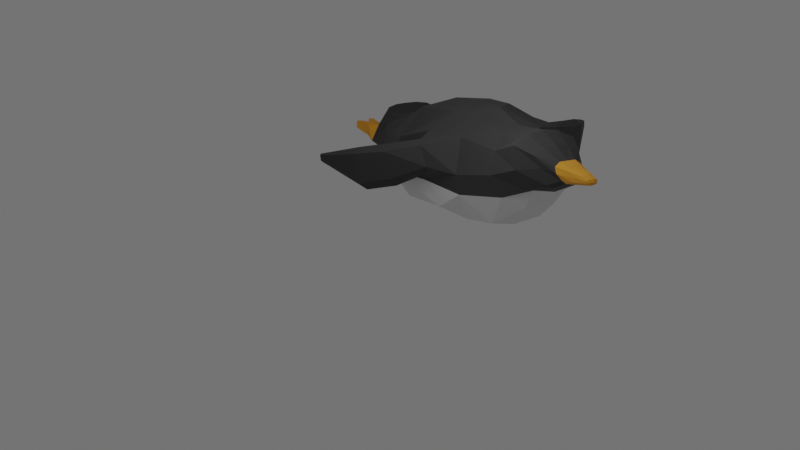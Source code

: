 # Source: Penguin.blend  (saved by Blender 3.2.14; exported with 4.5.12 LTS)
import bpy
from mathutils import Matrix  # noqa: F401  (used for matrix-valued properties, if any)

bpy.ops.wm.read_factory_settings(use_empty=True)
scene = bpy.context.scene
scene.name = 'Scene'

# ---- collections
col_collection = bpy.data.collections.new('Collection'); scene.collection.children.link(col_collection)

# ---- materials (node trees are filled in below, after node groups)
mat_penguinblack = bpy.data.materials.new('PenguinBlack')
mat_penguinblack.use_transparent_shadow = False
mat_penguinwhite = bpy.data.materials.new('PenguinWhite')
mat_penguinwhite.use_transparent_shadow = False
mat_penguinbeak = bpy.data.materials.new('PenguinBeak')
mat_penguinbeak.use_transparent_shadow = False

# ---- material node trees
mat_penguinblack.use_nodes = True; mat_penguinblack.node_tree.nodes.clear()
_N = mat_penguinblack.node_tree.nodes; _L = mat_penguinblack.node_tree.links
n0 = _N.new('ShaderNodeOutputMaterial'); n0.name = 'Material Output'; n0.location = (300, 300)
n1 = _N.new('ShaderNodeBsdfPrincipled'); n1.name = 'Principled BSDF'; n1.location = (10, 300)
n1.distribution = 'GGX'
n1.subsurface_method = 'BURLEY'
n1.inputs[0].default_value = (0.03132, 0.03132, 0.03132, 1.0)
n1.inputs[2].default_value = 0.7409
n1.inputs[3].default_value = 1.45
n1.inputs[27].default_value = (0.0, 0.0, 0.0, 1.0)
n1.inputs[28].default_value = 1.0
_L.new(n1.outputs[0], n0.inputs[0])
n0.is_active_output = True
mat_penguinwhite.use_nodes = True; mat_penguinwhite.node_tree.nodes.clear()
_N = mat_penguinwhite.node_tree.nodes; _L = mat_penguinwhite.node_tree.links
n0 = _N.new('ShaderNodeOutputMaterial'); n0.name = 'Material Output'; n0.location = (300, 300)
n1 = _N.new('ShaderNodeBsdfPrincipled'); n1.name = 'Principled BSDF'; n1.location = (10, 300)
n1.distribution = 'GGX'
n1.subsurface_method = 'BURLEY'
n1.inputs[0].default_value = (0.7418, 0.7418, 0.7418, 1.0)
n1.inputs[2].default_value = 0.7591
n1.inputs[3].default_value = 1.45
n1.inputs[27].default_value = (0.0, 0.0, 0.0, 1.0)
n1.inputs[28].default_value = 1.0
_L.new(n1.outputs[0], n0.inputs[0])
n0.is_active_output = True
mat_penguinbeak.use_nodes = True; mat_penguinbeak.node_tree.nodes.clear()
_N = mat_penguinbeak.node_tree.nodes; _L = mat_penguinbeak.node_tree.links
n0 = _N.new('ShaderNodeOutputMaterial'); n0.name = 'Material Output'; n0.location = (300, 300)
n1 = _N.new('ShaderNodeBsdfPrincipled'); n1.name = 'Principled BSDF'; n1.location = (10, 300)
n1.distribution = 'GGX'
n1.subsurface_method = 'BURLEY'
n1.inputs[0].default_value = (0.8, 0.3407, 0.0198, 1.0)
n1.inputs[2].default_value = 0.8318
n1.inputs[3].default_value = 1.45
n1.inputs[27].default_value = (0.0, 0.0, 0.0, 1.0)
n1.inputs[28].default_value = 1.0
_L.new(n1.outputs[0], n0.inputs[0])
n0.is_active_output = True

# ---- world
world_world = bpy.data.worlds.new('World'); scene.world = world_world
world_world.use_nodes = True; world_world.node_tree.nodes.clear()
_N = world_world.node_tree.nodes; _L = world_world.node_tree.links
n0 = _N.new('ShaderNodeOutputWorld'); n0.name = 'World Output'; n0.location = (300, 300)
n1 = _N.new('ShaderNodeBackground'); n1.name = 'Background'; n1.location = (10, 300)
n1.inputs[0].default_value = (0.05088, 0.05088, 0.05088, 1.0)
n1.inputs[1].default_value = 2.8
_L.new(n1.outputs[0], n0.inputs[0])
n0.is_active_output = True
world_world.color = (0.05088, 0.05088, 0.05088)
world_world.use_sun_shadow = False
world_world.sun_shadow_jitter_overblur = 0.0

# ---- cameras
cam_camera = bpy.data.cameras.new('Camera')
cam_camera.clip_end = 100.0
cam_camera.ortho_scale = 7.314

# ---- lights
light_light = bpy.data.lights.new('Light', 'POINT')
light_light.transmission_factor = 0.0
light_light.energy = 22.2
light_light.shadow_soft_size = 0.83
light_light.shadow_maximum_resolution = 0.006
light_light.use_absolute_resolution = True

# ---- meshes
me_penguinmesh_001 = bpy.data.meshes.new('PenguinMesh.001')
me_penguinmesh_001.from_pydata([(-0.1251, -0.6289, 0.2042), (-0.1165, -0.5281, 0.3432), (-0.2027, -0.4077, 0.1211), (-0.1606, -0.2965, 0.3031), (-0.1135, -0.6813, 0.4298), (-0.08156, -0.7609, 0.2867), (-0.08234, -0.7814, 0.4314), (-0.06472, -0.8567, 0.3518), (-0.04656, -0.8738, 0.4263), (-0.03312, -0.9071, 0.3878), (-0.03113, -0.9471, 0.4391), (-0.02763, -0.9719, 0.412), (-0.01997, -1.015, 0.4512), (-0.01999, -1.027, 0.433), (-0.01764, -1.048, 0.4521), (-0.01565, -1.051, 0.4412), (-0.2208, -0.1066, 0.2624), (-0.2132, -0.2195, -0.01769), (-0.2591, 0.1525, 0.1305), (-0.2401, 0.07489, -0.1097), (-0.2123, 0.4745, -0.001601), (-0.1948, 0.3781, -0.1232), (-0.185, 0.5951, -0.02447), (-0.1783, 0.5248, -0.1268), (-0.1484, 0.679, -0.03673), (-0.1679, 0.5925, -0.1238), (-0.2082, -0.3799, 0.1918), (-0.1476, -0.5742, 0.2712), (-0.1249, -0.7283, 0.3585), (-0.0701, -0.8188, 0.3999), (-0.04931, -0.8925, 0.4092), (-0.03156, -0.958, 0.4241), (-0.02279, -1.02, 0.4412), (-0.0192, -1.044, 0.4451), (-0.2507, -0.1346, 0.06641), (-0.3109, 0.1076, 0.003553), (-0.2522, 0.425, -0.07004), (-0.2349, 0.5562, -0.08508), (-0.2265, 0.6892, -0.12), (-0.1274, 0.7774, -0.03118), (-0.18, 0.729, -0.06037), (-0.09588, 0.839, -0.02701), (-0.09754, 0.8343, -0.03052), (-0.01076, -1.058, 0.4405), (-0.01287, -1.034, 0.4297), (-0.1038, 0.5734, -0.1427), (-0.1353, 0.6863, -0.1274), (-0.0153, -1.018, 0.4552), (-0.01252, -1.052, 0.4558), (-0.04017, -0.862, 0.341), (-0.05862, -0.7448, 0.2785), (-0.07862, 0.6813, -0.01534), (-0.1053, 0.5855, 0.02733), (-0.05837, -0.6657, 0.4575), (-0.04337, -0.7756, 0.4511), (-0.1307, 0.4852, -0.154), (-0.04927, 0.7538, -0.03247), (-0.117, -0.1009, 0.3307), (-0.05207, -0.2517, 0.3649), (-0.08444, 0.7224, -0.07899), (-0.09795, -0.4808, 0.01955), (-0.1146, -0.2759, -0.0631), (-0.02118, -0.9144, 0.3782), (-0.0518, 0.8608, -0.03415), (-0.05074, 0.8664, -0.02758), (-0.02755, -0.87, 0.4404), (-0.1522, 0.1895, 0.2365), (-0.07676, -0.4867, 0.3845), (-0.1445, 0.05147, -0.1503), (-0.01608, -0.9759, 0.4055), (-0.01792, -0.9497, 0.4458), (-0.05489, -0.6766, 0.1738), (-0.1305, 0.4858, 0.05086), (-0.1351, 0.3611, -0.1692), (-0.01363, -1.06, 0.4487), (-0.2158, 0.7822, -0.07815), (-0.2202, 0.7759, -0.128), (-0.157, 0.7883, -0.1286), (-0.1452, 0.7921, -0.08924), (-0.2241, 0.8303, -0.08212), (-0.2285, 0.824, -0.132), (-0.1653, 0.8364, -0.1325), (-0.1535, 0.8402, -0.09321), (-0.1888, 0.8353, -0.08767), (-0.1969, 0.8302, -0.1323), (-0.1797, 0.9021, -0.1259), (-0.1613, 0.8984, -0.1243), (-0.1767, 0.903, -0.0995), (-0.1563, 0.8979, -0.1008), (-0.2434, 0.8841, -0.09622), (-0.2466, 0.8788, -0.1287), (-0.2226, 0.8941, -0.1011), (-0.2282, 0.8889, -0.13), (-0.2871, -0.191, 0.2449), (-0.2711, -0.1482, 0.2496), (-0.2799, -0.2527, 0.1773), (-0.2714, -0.1718, 0.1038), (-0.4068, -0.09334, 0.1895), (-0.3753, -0.07507, 0.214), (-0.3905, -0.1248, 0.08291), (-0.3596, -0.1199, 0.04716), (-0.5006, 0.008551, 0.1489), (-0.4686, 0.0191, 0.1708), (-0.4849, -0.02158, 0.02871), (-0.4527, -0.02213, -0.002307), (-0.5975, 0.1713, 0.08487), (-0.5903, 0.1843, 0.08554), (-0.5959, 0.1641, 0.06288), (-0.587, 0.1749, 0.05145), (7.927e-08, -0.2808, 0.3987), (1.84e-07, -0.472, -0.003272), (1.525e-07, -0.4698, 0.4035), (2.504e-07, -0.6766, 0.1738), (2.244e-07, -0.6663, 0.4648), (2.864e-07, -0.791, 0.2867), (2.677e-07, -0.7762, 0.4578), (3.099e-07, -0.862, 0.341), (3.062e-07, -0.872, 0.4416), (3.302e-07, -0.9208, 0.3757), (3.376e-07, -0.9538, 0.4481), (3.529e-07, -0.9842, 0.4026), (3.635e-07, -1.022, 0.4583), (3.736e-07, -1.042, 0.4282), (3.765e-07, -1.055, 0.4574), (3.805e-07, -1.063, 0.4417), (1.309e-08, -0.104, 0.363), (1.099e-07, -0.2659, -0.08366), (-9.129e-08, 0.1836, 0.2623), (-1.421e-09, 0.03528, -0.1631), (-1.995e-07, 0.4994, 0.06601), (-1.24e-07, 0.3537, -0.1823), (-2.266e-07, 0.5759, 0.03042), (-1.636e-07, 0.4533, -0.1719), (-2.749e-07, 0.7073, -0.007186), (-2.257e-07, 0.6058, -0.1355), (3.809e-07, -1.066, 0.4503), (-2.478e-07, 0.6561, -0.1012), (-2.907e-07, 0.7527, -0.03247), (-2.701e-07, 0.7103, -0.08673), (-3.409e-07, 0.8819, -0.03272), (-3.387e-07, 0.8774, -0.0393), (0.1251, -0.6289, 0.2042), (0.1165, -0.5281, 0.3432), (0.2027, -0.4077, 0.1211), (0.1606, -0.2965, 0.3031), (0.1135, -0.6813, 0.4298), (0.08156, -0.7609, 0.2867), (0.08234, -0.7814, 0.4314), (0.06472, -0.8567, 0.3518), (0.04656, -0.8738, 0.4263), (0.03312, -0.9071, 0.3878), (0.03113, -0.9471, 0.4391), (0.02763, -0.9719, 0.412), (0.01997, -1.015, 0.4512), (0.01999, -1.027, 0.433), (0.01764, -1.048, 0.4521), (0.01566, -1.051, 0.4412), (0.2208, -0.1066, 0.2624), (0.2132, -0.2195, -0.01769), (0.2591, 0.1525, 0.1305), (0.2401, 0.07489, -0.1097), (0.2123, 0.4745, -0.001601), (0.1948, 0.3781, -0.1232), (0.185, 0.5951, -0.02447), (0.1783, 0.5248, -0.1268), (0.1484, 0.679, -0.03673), (0.1679, 0.5925, -0.1238), (0.2082, -0.3799, 0.1918), (0.1476, -0.5742, 0.2712), (0.1249, -0.7283, 0.3585), (0.07011, -0.8188, 0.3999), (0.04931, -0.8925, 0.4092), (0.03156, -0.958, 0.4241), (0.02279, -1.02, 0.4412), (0.0192, -1.044, 0.4451), (0.2507, -0.1346, 0.06641), (0.3109, 0.1076, 0.003553), (0.2522, 0.425, -0.07004), (0.2349, 0.5562, -0.08508), (0.2265, 0.6892, -0.12), (0.1274, 0.7774, -0.03118), (0.18, 0.729, -0.06037), (0.09588, 0.839, -0.02701), (0.09754, 0.8343, -0.03052), (0.01076, -1.058, 0.4405), (0.01287, -1.034, 0.4297), (0.1038, 0.5734, -0.1427), (0.1353, 0.6863, -0.1274), (0.0153, -1.018, 0.4552), (0.01252, -1.052, 0.4558), (0.04017, -0.862, 0.341), (0.05862, -0.7448, 0.2785), (0.07862, 0.6813, -0.01534), (0.1053, 0.5855, 0.02733), (0.05837, -0.6657, 0.4575), (0.04337, -0.7756, 0.4511), (0.1307, 0.4852, -0.154), (0.04927, 0.7538, -0.03247), (0.117, -0.1009, 0.3307), (0.05207, -0.2517, 0.3649), (0.08444, 0.7224, -0.07899), (0.09795, -0.4808, 0.01955), (0.1146, -0.2759, -0.0631), (0.02118, -0.9144, 0.3782), (0.0518, 0.8608, -0.03415), (0.05074, 0.8664, -0.02758), (0.02755, -0.87, 0.4404), (0.1522, 0.1895, 0.2365), (0.07676, -0.4867, 0.3845), (0.1445, 0.05147, -0.1503), (0.01608, -0.9759, 0.4055), (0.01792, -0.9497, 0.4458), (0.05489, -0.6766, 0.1738), (0.1305, 0.4858, 0.05086), (0.1351, 0.3611, -0.1692), (0.01363, -1.06, 0.4487), (0.2158, 0.7822, -0.07815), (0.2202, 0.7759, -0.128), (0.157, 0.7883, -0.1286), (0.1452, 0.7921, -0.08924), (0.2241, 0.8303, -0.08212), (0.2285, 0.824, -0.132), (0.1653, 0.8364, -0.1325), (0.1535, 0.8402, -0.09321), (0.1888, 0.8353, -0.08767), (0.1969, 0.8302, -0.1323), (0.1797, 0.9021, -0.1259), (0.1613, 0.8984, -0.1243), (0.1767, 0.903, -0.0995), (0.1563, 0.8979, -0.1008), (0.2434, 0.8841, -0.09622), (0.2466, 0.8788, -0.1287), (0.2226, 0.8941, -0.1011), (0.2282, 0.8889, -0.13), (0.2871, -0.191, 0.2449), (0.2711, -0.1482, 0.2496), (0.2799, -0.2527, 0.1773), (0.2714, -0.1718, 0.1038), (0.4068, -0.09334, 0.1895), (0.3753, -0.07507, 0.214), (0.3905, -0.1248, 0.08291), (0.3596, -0.1199, 0.04716), (0.5006, 0.008551, 0.1489), (0.4686, 0.0191, 0.1708), (0.4849, -0.02158, 0.02871), (0.4527, -0.02213, -0.002307), (0.5975, 0.1713, 0.08487), (0.5903, 0.1843, 0.08554), (0.5959, 0.1641, 0.06288), (0.587, 0.1749, 0.05145)], [], [(26, 2, 0, 27), (27, 0, 5, 28), (28, 5, 7, 29), (29, 7, 9, 30), (30, 9, 11, 31), (31, 11, 13, 32), (32, 13, 15, 33), (3, 16, 94, 93), (34, 16, 18, 35), (35, 18, 20, 36), (36, 20, 22, 37), (37, 22, 24, 38), (23, 37, 38, 25), (36, 37, 23), (19, 35, 36, 21), (17, 34, 35, 19), (2, 26, 34), (12, 32, 33, 14), (10, 31, 32, 12), (8, 30, 31, 10), (6, 29, 30, 8), (4, 28, 29, 6), (1, 27, 28, 4), (3, 26, 27, 1), (38, 24, 39, 40), (40, 39, 41, 42), (44, 43, 15, 13), (46, 45, 25, 38), (48, 47, 12, 14), (50, 49, 7, 5), (52, 51, 24, 22), (54, 53, 4, 6), (45, 55, 23), (51, 56, 39, 24), (58, 57, 16, 3), (59, 46, 77, 78), (61, 60, 2, 17), (49, 62, 9, 7), (64, 63, 42, 41), (65, 54, 6, 8), (56, 64, 41, 39), (57, 66, 18, 16), (63, 59, 40, 42), (67, 58, 3, 1), (68, 61, 17, 19), (62, 69, 11, 9), (70, 65, 8, 10), (60, 71, 0, 2), (66, 72, 20, 18), (73, 68, 19, 21), (69, 44, 13, 11), (43, 74, 33, 15), (47, 70, 10, 12), (50, 5, 0), (72, 52, 22, 20), (74, 48, 14, 33), (53, 67, 1, 4), (55, 73, 21, 23), (132, 130, 73, 55), (113, 111, 67, 53), (135, 123, 48, 74), (129, 131, 52, 72), (112, 114, 50, 71), (121, 119, 70, 47), (124, 135, 74, 43), (120, 122, 44, 69), (130, 128, 68, 73), (127, 129, 72, 66), (110, 112, 71, 60), (119, 117, 65, 70), (118, 120, 69, 62), (128, 126, 61, 68), (111, 109, 58, 67), (140, 138, 59, 63), (125, 127, 66, 57), (137, 139, 64, 56), (117, 115, 54, 65), (139, 140, 63, 64), (116, 118, 62, 49), (126, 110, 60, 61), (138, 136, 46, 59), (109, 125, 57, 58), (133, 137, 56, 51), (134, 132, 55, 45), (115, 113, 53, 54), (131, 133, 51, 52), (114, 116, 49, 50), (123, 121, 47, 48), (136, 134, 45, 46), (122, 124, 43, 44), (75, 78, 82, 83, 79), (38, 40, 75, 76), (40, 59, 78, 75), (46, 38, 76, 77), (84, 80, 90, 92), (76, 75, 79, 80), (78, 77, 81, 82), (77, 76, 80, 84, 81), (82, 81, 86, 88), (88, 86, 85, 87), (81, 84, 85, 86), (84, 83, 87, 85), (83, 82, 88, 87), (91, 92, 90, 89), (83, 84, 92, 91), (79, 83, 91, 89), (80, 79, 89, 90), (96, 100, 98), (16, 34, 96, 94), (34, 26, 95, 96), (26, 3, 93, 95), (100, 99, 103, 104), (93, 94, 98, 97), (95, 99, 100), (95, 93, 97, 99), (102, 104, 108, 106), (99, 97, 101, 103), (98, 100, 104, 102), (97, 98, 102, 101), (107, 105, 106, 108), (101, 102, 106, 105), (104, 103, 107, 108), (103, 101, 105, 107), (17, 2, 34), (21, 36, 23), (25, 45, 23), (71, 50, 0), (167, 168, 141, 143), (168, 169, 146, 141), (169, 170, 148, 146), (170, 171, 150, 148), (171, 172, 152, 150), (172, 173, 154, 152), (173, 174, 156, 154), (144, 234, 235, 157), (175, 176, 159, 157), (176, 177, 161, 159), (177, 178, 163, 161), (178, 179, 165, 163), (164, 166, 179, 178), (177, 164, 178), (160, 162, 177, 176), (158, 160, 176, 175), (143, 175, 167), (153, 155, 174, 173), (151, 153, 173, 172), (149, 151, 172, 171), (147, 149, 171, 170), (145, 147, 170, 169), (142, 145, 169, 168), (144, 142, 168, 167), (179, 181, 180, 165), (181, 183, 182, 180), (185, 154, 156, 184), (187, 179, 166, 186), (189, 155, 153, 188), (191, 146, 148, 190), (193, 163, 165, 192), (195, 147, 145, 194), (186, 164, 196), (192, 165, 180, 197), (199, 144, 157, 198), (200, 219, 218, 187), (202, 158, 143, 201), (190, 148, 150, 203), (205, 182, 183, 204), (206, 149, 147, 195), (197, 180, 182, 205), (198, 157, 159, 207), (204, 183, 181, 200), (208, 142, 144, 199), (209, 160, 158, 202), (203, 150, 152, 210), (211, 151, 149, 206), (201, 143, 141, 212), (207, 159, 161, 213), (214, 162, 160, 209), (210, 152, 154, 185), (184, 156, 174, 215), (188, 153, 151, 211), (191, 141, 146), (213, 161, 163, 193), (215, 174, 155, 189), (194, 145, 142, 208), (196, 164, 162, 214), (132, 196, 214, 130), (113, 194, 208, 111), (135, 215, 189, 123), (129, 213, 193, 131), (112, 212, 191, 114), (121, 188, 211, 119), (124, 184, 215, 135), (120, 210, 185, 122), (130, 214, 209, 128), (127, 207, 213, 129), (110, 201, 212, 112), (119, 211, 206, 117), (118, 203, 210, 120), (128, 209, 202, 126), (111, 208, 199, 109), (140, 204, 200, 138), (125, 198, 207, 127), (137, 197, 205, 139), (117, 206, 195, 115), (139, 205, 204, 140), (116, 190, 203, 118), (126, 202, 201, 110), (138, 200, 187, 136), (109, 199, 198, 125), (133, 192, 197, 137), (134, 186, 196, 132), (115, 195, 194, 113), (131, 193, 192, 133), (114, 191, 190, 116), (123, 189, 188, 121), (136, 187, 186, 134), (122, 185, 184, 124), (216, 220, 224, 223, 219), (179, 217, 216, 181), (181, 216, 219, 200), (187, 218, 217, 179), (225, 233, 231, 221), (217, 221, 220, 216), (219, 223, 222, 218), (218, 222, 225, 221, 217), (223, 229, 227, 222), (229, 228, 226, 227), (222, 227, 226, 225), (225, 226, 228, 224), (224, 228, 229, 223), (232, 230, 231, 233), (224, 232, 233, 225), (220, 230, 232, 224), (221, 231, 230, 220), (239, 241, 237), (157, 235, 237, 175), (175, 237, 236, 167), (167, 236, 234, 144), (241, 245, 244, 240), (234, 238, 239, 235), (241, 240, 236), (236, 240, 238, 234), (243, 247, 249, 245), (240, 244, 242, 238), (239, 243, 245, 241), (238, 242, 243, 239), (248, 249, 247, 246), (242, 246, 247, 243), (245, 249, 248, 244), (244, 248, 246, 242), (158, 175, 143), (162, 164, 177), (166, 164, 186), (212, 141, 191), (237, 241, 236), (96, 95, 100), (94, 96, 98), (235, 239, 237)])
me_penguinmesh_001.polygons.foreach_set('material_index', [0, 0, 0, 0, 2, 2, 2, 0, 0, 0, 0, 0, 0, 0, 1, 1, 0, 2, 2, 2, 0, 0, 0, 0, 0, 0, 2, 0, 2, 0, 0, 0, 1, 0, 0, 2, 1, 0, 0, 0, 0, 0, 0, 0, 1, 2, 2, 1, 0, 1, 2, 2, 2, 0, 0, 2, 0, 1, 1, 0, 2, 0, 1, 2, 2, 2, 1, 0, 1, 2, 2, 1, 0, 0, 0, 0, 0, 0, 0, 1, 0, 0, 0, 1, 0, 0, 0, 2, 0, 2, 2, 2, 2, 2, 2, 2, 2, 2, 2, 2, 2, 2, 2, 2, 2, 2, 2, 0, 0, 0, 0, 0, 0, 0, 0, 0, 0, 0, 0, 0, 0, 0, 0, 1, 1, 0, 1, 0, 0, 0, 0, 2, 2, 2, 0, 0, 0, 0, 0, 0, 0, 1, 1, 0, 2, 2, 2, 0, 0, 0, 0, 0, 0, 2, 0, 2, 0, 0, 0, 1, 0, 0, 2, 1, 0, 0, 0, 0, 0, 0, 0, 1, 2, 2, 1, 0, 1, 2, 2, 2, 0, 0, 2, 0, 1, 1, 0, 2, 0, 1, 2, 2, 2, 1, 0, 1, 2, 2, 1, 0, 0, 0, 0, 0, 0, 0, 1, 0, 0, 0, 1, 0, 0, 0, 2, 0, 2, 2, 2, 2, 2, 2, 2, 2, 2, 2, 2, 2, 2, 2, 2, 2, 2, 2, 0, 0, 0, 0, 0, 0, 0, 0, 0, 0, 0, 0, 0, 0, 0, 0, 1, 1, 0, 1, 0, 0, 0, 0])
_uv = me_penguinmesh_001.uv_layers.new(name='UVMap')
_uv.uv.foreach_set('vector', [0.4961, 0.0, 1.0, 0.0, 1.0, 1.0, 0.4961, 1.0, 0.4961, 1.0, 1.0, 1.0, 1.0, 1.0, 0.4961, 1.0, 0.4961, 1.0, 1.0, 1.0, 1.0, 1.0, 0.4961, 1.0, 0.4961, 1.0, 1.0, 1.0, 1.0, 1.0, 0.4961, 1.0, 0.4961, 1.0, 1.0, 1.0, 1.0, 1.0, 0.4961, 1.0, 0.4961, 1.0, 1.0, 1.0, 1.0, 1.0, 0.4961, 1.0, 0.4961, 1.0, 1.0, 1.0, 1.0, 1.0, 0.4968, 1.0, 0.0, 0.0, 0.0, 0.0, 0.0, 0.0, 0.0, 0.0, 0.4961, 0.0, 0.0, 0.0, 0.0, 0.0, 0.4961, 0.0, 0.4961, 0.0, 0.0, 0.0, 0.0, 0.0, 0.4961, 0.0, 0.4961, 0.0, 0.0, 0.0, 0.0, 0.0, 0.4961, 0.0, 0.4961, 0.0, 0.0, 0.0, 0.2604, 0.0, 0.4961, 0.0, 1.0, 0.0, 0.4961, 0.0, 0.4961, 0.0, 1.0, 0.0, 0.4961, 0.0, 0.4961, 0.0, 1.0, 0.0, 1.0, 0.0, 0.4961, 0.0, 0.4961, 0.0, 1.0, 0.0, 1.0, 0.0, 0.4961, 0.0, 0.4961, 0.0, 1.0, 0.0, 1.0, 0.0, 0.4961, 0.0, 0.4961, 0.0, 0.0, 1.0, 0.4961, 1.0, 0.4968, 1.0, 0.0, 1.0, 0.0, 1.0, 0.4961, 1.0, 0.4961, 1.0, 0.0, 1.0, 0.0, 1.0, 0.4961, 1.0, 0.4961, 1.0, 0.0, 1.0, 0.0, 1.0, 0.4961, 1.0, 0.4961, 1.0, 0.0, 1.0, 0.0, 1.0, 0.4961, 1.0, 0.4961, 1.0, 0.0, 1.0, 0.0, 1.0, 0.4961, 1.0, 0.4961, 1.0, 0.0, 1.0, 0.0, 0.0, 0.4961, 0.0, 0.4961, 1.0, 0.0, 1.0, 0.4961, 0.0, 0.2604, 0.0, 0.0, 0.0, 0.4961, 0.0, 0.4961, 0.0, 0.0, 0.0, 0.0, 0.0, 0.4961, 0.0, 1.0, 1.0, 1.0, 1.0, 1.0, 1.0, 1.0, 1.0, 0.4961, 0.0, 1.0, 0.0, 1.0, 0.0, 0.4961, 0.0, 0.0, 1.0, 0.0, 1.0, 0.0, 1.0, 0.0, 1.0, 1.0, 1.0, 1.0, 1.0, 1.0, 1.0, 1.0, 1.0, 0.0, 0.0, 0.0, 0.0, 0.2604, 0.0, 0.0, 0.0, 0.0, 1.0, 0.0, 1.0, 0.0, 1.0, 0.0, 1.0, 1.0, 0.0, 1.0, 0.0, 1.0, 0.0, 0.0, 0.0, 0.0, 0.0, 0.0, 0.0, 0.2604, 0.0, 0.0, 0.0, 0.0, 0.0, 0.0, 0.0, 0.0, 0.0, 0.4961, 0.0, 0.4961, 0.0, 0.4961, 0.0, 0.4961, 0.0, 1.0, 0.0, 1.0, 0.0, 1.0, 0.0, 1.0, 0.0, 1.0, 1.0, 1.0, 1.0, 1.0, 1.0, 1.0, 1.0, 0.0, 0.0, 0.4961, 0.0, 0.4961, 0.0, 0.0, 0.0, 0.0, 1.0, 0.0, 1.0, 0.0, 1.0, 0.0, 1.0, 0.0, 0.0, 0.0, 0.0, 0.0, 0.0, 0.0, 0.0, 0.0, 0.0, 0.0, 0.0, 0.0, 0.0, 0.0, 0.0, 0.4961, 0.0, 0.4961, 0.0, 0.4961, 0.0, 0.4961, 0.0, 0.0, 1.0, 0.0, 0.0, 0.0, 0.0, 0.0, 1.0, 1.0, 0.0, 1.0, 0.0, 1.0, 0.0, 1.0, 0.0, 1.0, 1.0, 1.0, 1.0, 1.0, 1.0, 1.0, 1.0, 0.0, 1.0, 0.0, 1.0, 0.0, 1.0, 0.0, 1.0, 1.0, 0.0, 1.0, 1.0, 1.0, 1.0, 1.0, 0.0, 0.0, 0.0, 0.0, 0.0, 0.0, 0.0, 0.0, 0.0, 1.0, 0.0, 1.0, 0.0, 1.0, 0.0, 1.0, 0.0, 1.0, 1.0, 1.0, 1.0, 1.0, 1.0, 1.0, 1.0, 1.0, 1.0, 0.4968, 1.0, 0.4968, 1.0, 1.0, 1.0, 0.0, 1.0, 0.0, 1.0, 0.0, 1.0, 0.0, 1.0, 1.0, 1.0, 1.0, 1.0, 1.0, 1.0, 0.0, 0.0, 0.0, 0.0, 0.0, 0.0, 0.0, 0.0, 0.4968, 1.0, 0.0, 1.0, 0.0, 1.0, 0.4968, 1.0, 0.0, 1.0, 0.0, 1.0, 0.0, 1.0, 0.0, 1.0, 1.0, 0.0, 1.0, 0.0, 1.0, 0.0, 1.0, 0.0, 1.0, 0.0, 1.0, 0.0, 1.0, 0.0, 1.0, 0.0, 0.0, 1.0, 0.0, 1.0, 0.0, 1.0, 0.0, 1.0, 0.4968, 1.0, 0.0, 1.0, 0.0, 1.0, 0.4968, 1.0, 0.0, 0.0, 0.0, 0.0, 0.0, 0.0, 0.0, 0.0, 1.0, 1.0, 1.0, 1.0, 1.0, 1.0, 1.0, 1.0, 0.0, 1.0, 0.0, 1.0, 0.0, 1.0, 0.0, 1.0, 1.0, 1.0, 0.4968, 1.0, 0.4968, 1.0, 1.0, 1.0, 1.0, 1.0, 1.0, 1.0, 1.0, 1.0, 1.0, 1.0, 1.0, 0.0, 1.0, 0.0, 1.0, 0.0, 1.0, 0.0, 0.0, 0.0, 0.0, 0.0, 0.0, 0.0, 0.0, 0.0, 1.0, 0.0, 1.0, 1.0, 1.0, 1.0, 1.0, 0.0, 0.0, 1.0, 0.0, 1.0, 0.0, 1.0, 0.0, 1.0, 1.0, 1.0, 1.0, 1.0, 1.0, 1.0, 1.0, 1.0, 1.0, 0.0, 1.0, 0.0, 1.0, 0.0, 1.0, 0.0, 0.0, 1.0, 0.0, 0.0, 0.0, 0.0, 0.0, 1.0, 0.4961, 0.0, 0.4961, 0.0, 0.4961, 0.0, 0.4961, 0.0, 0.0, 0.0, 0.0, 0.0, 0.0, 0.0, 0.0, 0.0, 0.0, 0.0, 0.0, 0.0, 0.0, 0.0, 0.0, 0.0, 0.0, 1.0, 0.0, 1.0, 0.0, 1.0, 0.0, 1.0, 0.0, 0.0, 0.4961, 0.0, 0.4961, 0.0, 0.0, 0.0, 1.0, 1.0, 1.0, 1.0, 1.0, 1.0, 1.0, 1.0, 1.0, 0.0, 1.0, 0.0, 1.0, 0.0, 1.0, 0.0, 0.4961, 0.0, 0.4961, 0.0, 0.4961, 0.0, 0.4961, 0.0, 0.0, 0.0, 0.0, 0.0, 0.0, 0.0, 0.0, 0.0, 0.0, 0.0, 0.0, 0.0, 0.0, 0.0, 0.0, 0.0, 1.0, 0.0, 1.0, 0.0, 1.0, 0.0, 1.0, 0.0, 0.0, 1.0, 0.0, 1.0, 0.0, 1.0, 0.0, 1.0, 0.0, 0.0, 0.0, 0.0, 0.0, 0.0, 0.0, 0.0, 1.0, 1.0, 1.0, 1.0, 1.0, 1.0, 1.0, 1.0, 0.0, 1.0, 0.0, 1.0, 0.0, 1.0, 0.0, 1.0, 0.4961, 0.0, 1.0, 0.0, 1.0, 0.0, 0.4961, 0.0, 1.0, 1.0, 1.0, 1.0, 1.0, 1.0, 1.0, 1.0, 0.4961, 0.0, 0.4961, 0.0, 0.4961, 0.0, 0.4961, 0.0, 0.4961, 0.0, 0.4961, 0.0, 0.4961, 0.0, 0.4961, 0.0, 0.4961, 0.0, 0.4961, 0.0, 0.4961, 0.0, 0.4961, 0.0, 0.4961, 0.0, 0.4961, 0.0, 0.4961, 0.0, 0.4961, 0.0, 0.4961, 0.0, 0.4961, 0.0, 0.4961, 0.0, 0.4961, 0.0, 0.4961, 0.0, 0.4961, 0.0, 0.4961, 0.0, 0.4961, 0.0, 0.4961, 0.0, 0.4961, 0.0, 0.4961, 0.0, 0.4961, 0.0, 0.4961, 0.0, 0.4961, 0.0, 0.4961, 0.0, 0.4961, 0.0, 0.4961, 0.0, 0.4961, 0.0, 0.4961, 0.0, 0.4961, 0.0, 0.4961, 0.0, 0.4961, 0.0, 0.4961, 0.0, 0.4961, 0.0, 0.4961, 0.0, 0.4961, 0.0, 0.4961, 0.0, 0.4961, 0.0, 0.4961, 0.0, 0.4961, 0.0, 0.4961, 0.0, 0.4961, 0.0, 0.4961, 0.0, 0.4961, 0.0, 0.4961, 0.0, 0.4961, 0.0, 0.4961, 0.0, 0.4961, 0.0, 0.4961, 0.0, 0.4961, 0.0, 0.4961, 0.0, 0.4961, 0.0, 0.4961, 0.0, 0.4961, 0.0, 0.4961, 0.0, 0.4961, 0.0, 0.4961, 0.0, 0.4961, 0.0, 0.4961, 0.0, 0.4961, 0.0, 0.4961, 0.0, 0.4961, 0.0, 0.4961, 0.0, 0.4961, 0.0, 0.4961, 0.0, 0.4961, 0.0, 0.0, 0.0, 0.0, 0.0, 0.4961, 0.0, 0.4961, 0.0, 0.0, 0.0, 0.4961, 0.0, 0.4961, 0.0, 0.4961, 0.0, 0.4961, 0.0, 0.4961, 0.0, 0.0, 0.0, 0.0, 0.0, 0.4961, 0.0, 0.4961, 0.0, 0.4961, 0.0, 0.4961, 0.0, 0.4961, 0.0, 0.0, 0.0, 0.0, 0.0, 0.0, 0.0, 0.0, 0.0, 0.4961, 0.0, 0.4961, 0.0, 0.4961, 0.0, 0.4961, 0.0, 0.0, 0.0, 0.0, 0.0, 0.4961, 0.0, 0.0, 0.0, 0.4961, 0.0, 0.4961, 0.0, 0.0, 0.0, 0.4961, 0.0, 0.0, 0.0, 0.0, 0.0, 0.4961, 0.0, 0.0, 0.0, 0.4961, 0.0, 0.4961, 0.0, 0.0, 0.0, 0.0, 0.0, 0.0, 0.0, 0.0, 0.0, 0.0, 0.0, 0.4961, 0.0, 0.0, 0.0, 0.0, 0.0, 0.4961, 0.0, 0.0, 0.0, 0.0, 0.0, 0.0, 0.0, 0.0, 0.0, 0.4961, 0.0, 0.4961, 0.0, 0.4961, 0.0, 0.4961, 0.0, 0.4961, 0.0, 0.0, 0.0, 0.0, 0.0, 0.4961, 0.0, 1.0, 0.0, 1.0, 0.0, 0.4961, 0.0, 1.0, 0.0, 0.4961, 0.0, 1.0, 0.0, 1.0, 0.0, 1.0, 0.0, 1.0, 0.0, 1.0, 1.0, 1.0, 1.0, 1.0, 1.0, 0.4961, 0.0, 0.4961, 1.0, 1.0, 1.0, 1.0, 0.0, 0.4961, 1.0, 0.4961, 1.0, 1.0, 1.0, 1.0, 1.0, 0.4961, 1.0, 0.4961, 1.0, 1.0, 1.0, 1.0, 1.0, 0.4961, 1.0, 0.4961, 1.0, 1.0, 1.0, 1.0, 1.0, 0.4961, 1.0, 0.4961, 1.0, 1.0, 1.0, 1.0, 1.0, 0.4961, 1.0, 0.4961, 1.0, 1.0, 1.0, 1.0, 1.0, 0.4961, 1.0, 0.4968, 1.0, 1.0, 1.0, 1.0, 1.0, 0.0, 0.0, 0.0, 0.0, 0.0, 0.0, 0.0, 0.0, 0.4961, 0.0, 0.4961, 0.0, 0.0, 0.0, 0.0, 0.0, 0.4961, 0.0, 0.4961, 0.0, 0.0, 0.0, 0.0, 0.0, 0.4961, 0.0, 0.4961, 0.0, 0.0, 0.0, 0.0, 0.0, 0.4961, 0.0, 0.4961, 0.0, 0.2604, 0.0, 0.0, 0.0, 1.0, 0.0, 1.0, 0.0, 0.4961, 0.0, 0.4961, 0.0, 0.4961, 0.0, 1.0, 0.0, 0.4961, 0.0, 1.0, 0.0, 1.0, 0.0, 0.4961, 0.0, 0.4961, 0.0, 1.0, 0.0, 1.0, 0.0, 0.4961, 0.0, 0.4961, 0.0, 1.0, 0.0, 0.4961, 0.0, 0.4961, 0.0, 0.0, 1.0, 0.0, 1.0, 0.4968, 1.0, 0.4961, 1.0, 0.0, 1.0, 0.0, 1.0, 0.4961, 1.0, 0.4961, 1.0, 0.0, 1.0, 0.0, 1.0, 0.4961, 1.0, 0.4961, 1.0, 0.0, 1.0, 0.0, 1.0, 0.4961, 1.0, 0.4961, 1.0, 0.0, 1.0, 0.0, 1.0, 0.4961, 1.0, 0.4961, 1.0, 0.0, 1.0, 0.0, 1.0, 0.4961, 1.0, 0.4961, 1.0, 0.0, 0.0, 0.0, 1.0, 0.4961, 1.0, 0.4961, 0.0, 0.4961, 0.0, 0.4961, 0.0, 0.0, 0.0, 0.2604, 0.0, 0.4961, 0.0, 0.4961, 0.0, 0.0, 0.0, 0.0, 0.0, 1.0, 1.0, 1.0, 1.0, 1.0, 1.0, 1.0, 1.0, 0.4961, 0.0, 0.4961, 0.0, 1.0, 0.0, 1.0, 0.0, 0.0, 1.0, 0.0, 1.0, 0.0, 1.0, 0.0, 1.0, 1.0, 1.0, 1.0, 1.0, 1.0, 1.0, 1.0, 1.0, 0.0, 0.0, 0.0, 0.0, 0.2604, 0.0, 0.0, 0.0, 0.0, 1.0, 0.0, 1.0, 0.0, 1.0, 0.0, 1.0, 1.0, 0.0, 1.0, 0.0, 1.0, 0.0, 0.0, 0.0, 0.2604, 0.0, 0.0, 0.0, 0.0, 0.0, 0.0, 0.0, 0.0, 0.0, 0.0, 0.0, 0.0, 0.0, 0.4961, 0.0, 0.4961, 0.0, 0.4961, 0.0, 0.4961, 0.0, 1.0, 0.0, 1.0, 0.0, 1.0, 0.0, 1.0, 0.0, 1.0, 1.0, 1.0, 1.0, 1.0, 1.0, 1.0, 1.0, 0.0, 0.0, 0.0, 0.0, 0.4961, 0.0, 0.4961, 0.0, 0.0, 1.0, 0.0, 1.0, 0.0, 1.0, 0.0, 1.0, 0.0, 0.0, 0.0, 0.0, 0.0, 0.0, 0.0, 0.0, 0.0, 0.0, 0.0, 0.0, 0.0, 0.0, 0.0, 0.0, 0.4961, 0.0, 0.4961, 0.0, 0.4961, 0.0, 0.4961, 0.0, 0.0, 1.0, 0.0, 1.0, 0.0, 0.0, 0.0, 0.0, 1.0, 0.0, 1.0, 0.0, 1.0, 0.0, 1.0, 0.0, 1.0, 1.0, 1.0, 1.0, 1.0, 1.0, 1.0, 1.0, 0.0, 1.0, 0.0, 1.0, 0.0, 1.0, 0.0, 1.0, 1.0, 0.0, 1.0, 0.0, 1.0, 1.0, 1.0, 1.0, 0.0, 0.0, 0.0, 0.0, 0.0, 0.0, 0.0, 0.0, 1.0, 0.0, 1.0, 0.0, 1.0, 0.0, 1.0, 0.0, 1.0, 1.0, 1.0, 1.0, 1.0, 1.0, 1.0, 1.0, 1.0, 1.0, 1.0, 1.0, 0.4968, 1.0, 0.4968, 1.0, 0.0, 1.0, 0.0, 1.0, 0.0, 1.0, 0.0, 1.0, 1.0, 1.0, 1.0, 1.0, 1.0, 1.0, 0.0, 0.0, 0.0, 0.0, 0.0, 0.0, 0.0, 0.0, 0.4968, 1.0, 0.4968, 1.0, 0.0, 1.0, 0.0, 1.0, 0.0, 1.0, 0.0, 1.0, 0.0, 1.0, 0.0, 1.0, 1.0, 0.0, 1.0, 0.0, 1.0, 0.0, 1.0, 0.0, 1.0, 0.0, 1.0, 0.0, 1.0, 0.0, 1.0, 0.0, 0.0, 1.0, 0.0, 1.0, 0.0, 1.0, 0.0, 1.0, 0.4968, 1.0, 0.4968, 1.0, 0.0, 1.0, 0.0, 1.0, 0.0, 0.0, 0.0, 0.0, 0.0, 0.0, 0.0, 0.0, 1.0, 1.0, 1.0, 1.0, 1.0, 1.0, 1.0, 1.0, 0.0, 1.0, 0.0, 1.0, 0.0, 1.0, 0.0, 1.0, 1.0, 1.0, 1.0, 1.0, 0.4968, 1.0, 0.4968, 1.0, 1.0, 1.0, 1.0, 1.0, 1.0, 1.0, 1.0, 1.0, 1.0, 0.0, 1.0, 0.0, 1.0, 0.0, 1.0, 0.0, 0.0, 0.0, 0.0, 0.0, 0.0, 0.0, 0.0, 0.0, 1.0, 0.0, 1.0, 0.0, 1.0, 1.0, 1.0, 1.0, 0.0, 1.0, 0.0, 1.0, 0.0, 1.0, 0.0, 1.0, 1.0, 1.0, 1.0, 1.0, 1.0, 1.0, 1.0, 1.0, 1.0, 0.0, 1.0, 0.0, 1.0, 0.0, 1.0, 0.0, 0.0, 1.0, 0.0, 1.0, 0.0, 0.0, 0.0, 0.0, 0.4961, 0.0, 0.4961, 0.0, 0.4961, 0.0, 0.4961, 0.0, 0.0, 0.0, 0.0, 0.0, 0.0, 0.0, 0.0, 0.0, 0.0, 0.0, 0.0, 0.0, 0.0, 0.0, 0.0, 0.0, 0.0, 1.0, 0.0, 1.0, 0.0, 1.0, 0.0, 1.0, 0.0, 0.0, 0.0, 0.0, 0.4961, 0.0, 0.4961, 0.0, 1.0, 1.0, 1.0, 1.0, 1.0, 1.0, 1.0, 1.0, 1.0, 0.0, 1.0, 0.0, 1.0, 0.0, 1.0, 0.0, 0.4961, 0.0, 0.4961, 0.0, 0.4961, 0.0, 0.4961, 0.0, 0.0, 0.0, 0.0, 0.0, 0.0, 0.0, 0.0, 0.0, 0.0, 0.0, 0.0, 0.0, 0.0, 0.0, 0.0, 0.0, 1.0, 0.0, 1.0, 0.0, 1.0, 0.0, 1.0, 0.0, 0.0, 1.0, 0.0, 1.0, 0.0, 1.0, 0.0, 1.0, 0.0, 0.0, 0.0, 0.0, 0.0, 0.0, 0.0, 0.0, 1.0, 1.0, 1.0, 1.0, 1.0, 1.0, 1.0, 1.0, 0.0, 1.0, 0.0, 1.0, 0.0, 1.0, 0.0, 1.0, 0.4961, 0.0, 0.4961, 0.0, 1.0, 0.0, 1.0, 0.0, 1.0, 1.0, 1.0, 1.0, 1.0, 1.0, 1.0, 1.0, 0.4961, 0.0, 0.4961, 0.0, 0.4961, 0.0, 0.4961, 0.0, 0.4961, 0.0, 0.4961, 0.0, 0.4961, 0.0, 0.4961, 0.0, 0.4961, 0.0, 0.4961, 0.0, 0.4961, 0.0, 0.4961, 0.0, 0.4961, 0.0, 0.4961, 0.0, 0.4961, 0.0, 0.4961, 0.0, 0.4961, 0.0, 0.4961, 0.0, 0.4961, 0.0, 0.4961, 0.0, 0.4961, 0.0, 0.4961, 0.0, 0.4961, 0.0, 0.4961, 0.0, 0.4961, 0.0, 0.4961, 0.0, 0.4961, 0.0, 0.4961, 0.0, 0.4961, 0.0, 0.4961, 0.0, 0.4961, 0.0, 0.4961, 0.0, 0.4961, 0.0, 0.4961, 0.0, 0.4961, 0.0, 0.4961, 0.0, 0.4961, 0.0, 0.4961, 0.0, 0.4961, 0.0, 0.4961, 0.0, 0.4961, 0.0, 0.4961, 0.0, 0.4961, 0.0, 0.4961, 0.0, 0.4961, 0.0, 0.4961, 0.0, 0.4961, 0.0, 0.4961, 0.0, 0.4961, 0.0, 0.4961, 0.0, 0.4961, 0.0, 0.4961, 0.0, 0.4961, 0.0, 0.4961, 0.0, 0.4961, 0.0, 0.4961, 0.0, 0.4961, 0.0, 0.4961, 0.0, 0.4961, 0.0, 0.4961, 0.0, 0.4961, 0.0, 0.4961, 0.0, 0.4961, 0.0, 0.4961, 0.0, 0.4961, 0.0, 0.4961, 0.0, 0.4961, 0.0, 0.4961, 0.0, 0.4961, 0.0, 0.4961, 0.0, 0.0, 0.0, 0.4961, 0.0, 0.4961, 0.0, 0.0, 0.0, 0.0, 0.0, 0.4961, 0.0, 0.4961, 0.0, 0.4961, 0.0, 0.4961, 0.0, 0.4961, 0.0, 0.4961, 0.0, 0.4961, 0.0, 0.4961, 0.0, 0.0, 0.0, 0.0, 0.0, 0.4961, 0.0, 0.4961, 0.0, 0.4961, 0.0, 0.4961, 0.0, 0.0, 0.0, 0.0, 0.0, 0.0, 0.0, 0.0, 0.0, 0.4961, 0.0, 0.4961, 0.0, 0.4961, 0.0, 0.4961, 0.0, 0.4961, 0.0, 0.0, 0.0, 0.0, 0.0, 0.0, 0.0, 0.0, 0.0, 0.4961, 0.0, 0.4961, 0.0, 0.4961, 0.0, 0.4961, 0.0, 0.0, 0.0, 0.0, 0.0, 0.0, 0.0, 0.0, 0.0, 0.4961, 0.0, 0.4961, 0.0, 0.0, 0.0, 0.0, 0.0, 0.0, 0.0, 0.0, 0.0, 0.4961, 0.0, 0.4961, 0.0, 0.0, 0.0, 0.0, 0.0, 0.0, 0.0, 0.0, 0.0, 0.0, 0.0, 0.0, 0.0, 0.4961, 0.0, 0.4961, 0.0, 0.4961, 0.0, 0.4961, 0.0, 0.4961, 0.0, 0.4961, 0.0, 0.0, 0.0, 0.0, 0.0, 1.0, 0.0, 0.4961, 0.0, 1.0, 0.0, 1.0, 0.0, 1.0, 0.0, 0.4961, 0.0, 1.0, 0.0, 1.0, 0.0, 1.0, 0.0, 1.0, 1.0, 1.0, 1.0, 1.0, 1.0, 0.4961, 0.0, 0.4961, 0.0, 0.4961, 0.0, 0.4961, 0.0, 0.4961, 0.0, 0.4961, 0.0, 0.0, 0.0, 0.4961, 0.0, 0.0, 0.0, 0.0, 0.0, 0.0, 0.0, 0.4961, 0.0])
me_penguinmesh_001.materials.append(mat_penguinblack)
me_penguinmesh_001.materials.append(mat_penguinwhite)
me_penguinmesh_001.materials.append(mat_penguinbeak)
me_penguinmesh_001.use_remesh_fix_poles = True
me_penguinmesh_001.use_remesh_preserve_attributes = False
me_penguinmesh_001.use_mirror_vertex_groups = False
me_penguinmesh_001.update()
arm_armature = bpy.data.armatures.new('Armature')  # bones are not reproduced

# ---- objects
ob_light = bpy.data.objects.new('Light', light_light)
ob_camera = bpy.data.objects.new('Camera', cam_camera)
ob_penguinarmature = bpy.data.objects.new('PenguinArmature', arm_armature)
ob_penguin = bpy.data.objects.new('Penguin', me_penguinmesh_001)

# ---- transforms, parenting, visibility, modifiers, constraints
ob_light.location = (-0.4272, -0.4571, 0.9702)
ob_light.rotation_euler = (0.6503, 0.05522, 1.866)
ob_light.lock_rotations_4d = False
ob_light.empty_display_type = 'ARROWS'
ob_light.color = (0.0, 0.0, 0.0, 0.0)
ob_light.lineart.crease_threshold = 0.0
ob_camera.location = (-1.54, -3.887, 2.005)
ob_camera.rotation_euler = (1.075, -1.018e-07, 5.976)
ob_camera.lock_rotations_4d = False
ob_camera.empty_display_type = 'ARROWS'
ob_camera.color = (0.0, 0.0, 0.0, 0.0)
ob_camera.display_type = 'WIRE'
ob_camera.lineart.crease_threshold = 0.0
ob_penguinarmature.location = (0.0, 0.0, 0.0)
ob_penguinarmature.show_in_front = True
ob_penguinarmature.lineart.crease_threshold = 0.0
ob_penguin.parent = ob_penguinarmature
ob_penguin.location = (0.0, 0.0, 0.0)
ob_penguin.lineart.crease_threshold = 0.0
_vg = ob_penguin.vertex_groups.new(name='Bone')
for _i, _w in zip([0, 1, 2, 4, 5, 6, 26, 27, 28, 50, 53, 58, 60, 61, 67, 71, 109, 110, 111, 112, 113, 114, 141, 142, 143, 144, 145, 146, 147, 158, 167, 168, 169, 191, 194, 199, 201, 202, 208, 212], [0.7966, 0.8178, 0.06081, 0.1141, 0.1107, 0.003739, 0.0192, 0.793, 0.09838, 0.1493, 0.1006, 0.03855, 0.4092, 0.04345, 0.8337, 0.7944, 0.08139, 0.1234, 0.8509, 0.8203, 0.07257, 0.06063, 0.8006, 0.8207, 0.1259, 0.03289, 0.1145, 0.111, 0.003934, 0.002049, 0.08716, 0.7989, 0.09892, 0.1496, 0.1008, 0.04786, 0.4219, 0.05154, 0.8357, 0.7958]): _vg.add([_i], _w, 'REPLACE')
_vg = ob_penguin.vertex_groups.new(name='Bone.003')
for _i, _w in zip([0, 1, 4, 5, 6, 7, 8, 9, 10, 11, 12, 13, 14, 15, 27, 28, 29, 30, 31, 32, 33, 43, 44, 47, 48, 49, 50, 53, 54, 62, 65, 67, 69, 70, 71, 74, 111, 112, 113, 114, 115, 116, 117, 118, 119, 120, 121, 122, 123, 124, 135, 141, 142, 145, 146, 147, 148, 149, 150, 151, 152, 153, 154, 155, 156, 168, 169, 170, 171, 172, 173, 174, 184, 185, 188, 189, 190, 191, 194, 195, 203, 206, 208, 210, 211, 212, 215], [0.1148, 0.09066, 0.8725, 0.8791, 0.97, 0.9864, 0.9942, 0.9962, 0.9973, 0.9976, 0.9979, 0.9979, 0.998, 0.998, 0.09664, 0.8895, 0.9858, 0.9964, 0.9976, 0.9979, 0.998, 0.998, 0.9979, 0.9979, 0.998, 0.9886, 0.8379, 0.8871, 0.9814, 0.9963, 0.9953, 0.05778, 0.9976, 0.9975, 0.1435, 0.998, 0.0111, 0.1227, 0.9183, 0.9348, 0.9884, 0.9912, 0.9966, 0.9968, 0.9976, 0.9977, 0.998, 0.998, 0.998, 0.998, 0.998, 0.1151, 0.09091, 0.8726, 0.8791, 0.97, 0.9864, 0.9942, 0.9962, 0.9973, 0.9976, 0.9979, 0.9979, 0.998, 0.998, 0.09719, 0.8895, 0.9858, 0.9964, 0.9976, 0.9979, 0.998, 0.998, 0.9979, 0.9979, 0.998, 0.9886, 0.8379, 0.8871, 0.9814, 0.9963, 0.9953, 0.05795, 0.9976, 0.9975, 0.1436, 0.998]): _vg.add([_i], _w, 'REPLACE')
_vg = ob_penguin.vertex_groups.new(name='Bone.001')
for _i, _w in zip([2, 16, 17, 18, 19, 34, 35, 57, 58, 60, 61, 66, 68, 96, 109, 110, 111, 125, 126, 127, 128, 143, 144, 157, 158, 159, 160, 175, 176, 198, 199, 201, 202, 207, 209, 235, 237], [0.03728, 0.102, 0.5772, 0.007104, 0.06976, 0.3501, 0.04983, 0.5766, 0.4987, 0.1476, 0.6893, 0.04887, 0.07582, 0.09698, 0.3966, 0.244, 0.03276, 0.7536, 0.7759, 0.05213, 0.07181, 0.08439, 0.06082, 0.1848, 0.5994, 0.02881, 0.07512, 0.3986, 0.06036, 0.6025, 0.5074, 0.156, 0.6979, 0.05419, 0.07872, 0.04028, 0.1677]): _vg.add([_i], _w, 'REPLACE')
_vg = ob_penguin.vertex_groups.new(name='Bone.002')
for _i, _w in zip([16, 17, 18, 19, 20, 21, 22, 23, 25, 34, 35, 36, 37, 45, 52, 55, 57, 61, 66, 68, 72, 73, 96, 125, 126, 127, 128, 129, 130, 131, 132, 134, 157, 158, 159, 160, 161, 162, 163, 164, 166, 175, 176, 177, 178, 186, 193, 196, 198, 202, 207, 209, 213, 214, 237], [0.05107, 0.1003, 0.8382, 0.8508, 0.7912, 0.8659, 0.1842, 0.3456, 0.1624, 0.1196, 0.8217, 0.8189, 0.2704, 0.1703, 0.1987, 0.6536, 0.08, 0.0718, 0.8757, 0.8695, 0.8261, 0.9068, 0.01653, 0.06753, 0.07977, 0.9116, 0.8998, 0.9006, 0.9631, 0.2307, 0.9286, 0.115, 0.09059, 0.1073, 0.843, 0.8528, 0.7915, 0.8663, 0.1843, 0.3457, 0.1625, 0.1372, 0.8258, 0.8194, 0.2705, 0.1703, 0.1987, 0.6537, 0.09188, 0.07415, 0.8779, 0.8705, 0.8263, 0.907, 0.05812]): _vg.add([_i], _w, 'REPLACE')
_vg = ob_penguin.vertex_groups.new(name='Bone.005')
for _i, _w in zip([57, 58, 60, 109, 110, 111, 125, 126, 141, 142, 143, 144, 157, 158, 159, 160, 167, 168, 175, 176, 198, 199, 201, 202, 207, 208, 209, 234, 235, 236, 237, 239, 240, 241], [0.01519, 0.21, 0.06611, 0.4311, 0.1657, 0.05672, 0.09588, 0.03228, 0.04998, 0.07321, 0.7353, 0.882, 0.685, 0.213, 0.08712, 0.04017, 0.8676, 0.08892, 0.365, 0.07957, 0.2654, 0.3795, 0.2117, 0.1161, 0.03841, 0.07593, 0.006255, 0.9449, 0.867, 0.9603, 0.6326, 0.05522, 0.05758, 0.07597]): _vg.add([_i], _w, 'REPLACE')
_vg = ob_penguin.vertex_groups.new(name='Bone.007')
for _i, _w in zip([157, 158, 175, 234, 235, 237, 238, 239, 240, 241, 242, 243, 244, 245, 246, 247, 248, 249], [0.008293, 0.01674, 0.08616, 0.02386, 0.06493, 0.1347, 0.9791, 0.9397, 0.9217, 0.8912, 0.9989, 0.9976, 0.9905, 0.9856, 1.0, 1.0, 0.9999, 0.9999]): _vg.add([_i], _w, 'REPLACE')
_vg = ob_penguin.vertex_groups.new(name='Bone.010')
for _i, _w in zip([1, 2, 3, 16, 17, 18, 26, 27, 34, 35, 57, 58, 60, 61, 93, 94, 95, 96, 109, 110, 201], [0.0006568, 0.2929, 0.3166, 0.2781, 0.0907, 0.02205, 0.319, 0.01704, 0.1561, 0.01727, 0.1005, 0.07572, 0.1176, 0.05341, 0.3285, 0.3182, 0.3312, 0.2612, 0.002111, 0.1517, 0.06116]): _vg.add([_i], _w, 'REPLACE')
_vg = ob_penguin.vertex_groups.new(name='Bone.012')
for _i, _w in zip([96, 97, 98, 99, 100, 101, 102, 103, 104, 105, 106, 107, 108], [0.005635, 0.3315, 0.3254, 0.3228, 0.3164, 0.3333, 0.3332, 0.3328, 0.3323, 0.3333, 0.3333, 0.3333, 0.3333]): _vg.add([_i], _w, 'REPLACE')
_vg = ob_penguin.vertex_groups.new(name='Bone.008')
for _i, _w in zip([22, 23, 25, 39, 41, 42, 45, 51, 52, 56, 59, 63, 64, 72, 129, 131, 132, 133, 134, 136, 137, 138, 139, 140, 161, 162, 163, 164, 165, 166, 177, 178, 179, 180, 181, 182, 183, 186, 187, 192, 193, 196, 197, 200, 204, 205, 213, 214, 216, 217, 218, 219, 220, 221, 222, 223, 224, 225, 226, 227, 228, 229, 230, 231, 232, 233], [0.01208, 0.02078, 0.04399, 0.2147, 0.364, 0.3505, 0.169, 0.132, 0.1186, 0.378, 0.103, 0.4603, 0.4714, 0.01196, 0.07409, 0.688, 0.02089, 0.8088, 0.8065, 0.9071, 0.7215, 0.7909, 0.5788, 0.5862, 0.1885, 0.1077, 0.8072, 0.6434, 0.9739, 0.8295, 0.1555, 0.7202, 0.9775, 0.8748, 0.9914, 0.7679, 0.775, 0.8107, 0.9879, 0.9439, 0.7818, 0.3327, 0.8439, 0.9656, 0.6974, 0.69, 0.1547, 0.0704, 0.9992, 0.9983, 0.9991, 0.998, 0.9998, 0.9995, 0.9996, 0.9995, 0.9996, 0.9998, 0.9997, 0.9997, 0.9997, 0.9997, 0.9998, 0.9998, 0.9998, 0.9998]): _vg.add([_i], _w, 'REPLACE')
_vg = ob_penguin.vertex_groups.new(name='Bone.013')
for _i, _w in zip([20, 21, 22, 23, 24, 25, 36, 37, 38, 39, 40, 41, 42, 45, 46, 51, 52, 55, 56, 59, 63, 64, 72, 73, 75, 76, 77, 78, 79, 80, 81, 82, 83, 84, 85, 86, 87, 88, 89, 90, 91, 92, 131, 132, 133, 134, 136, 137, 138, 139, 140, 180, 182, 183, 192, 197, 200, 204, 205], [0.1796, 0.1033, 0.7824, 0.6142, 0.9587, 0.7884, 0.1496, 0.7019, 0.9686, 0.781, 0.9809, 0.6326, 0.6462, 0.6592, 0.9704, 0.8475, 0.6808, 0.3182, 0.6187, 0.8953, 0.5368, 0.5257, 0.1332, 0.06744, 0.9983, 0.9975, 0.9976, 0.9943, 0.9995, 0.9993, 0.9992, 0.9986, 0.9991, 0.9993, 0.9993, 0.9993, 0.9993, 0.9992, 0.9996, 0.9995, 0.9995, 0.9995, 0.08055, 0.0155, 0.1999, 0.07813, 0.07425, 0.2782, 0.2045, 0.4187, 0.4111, 0.121, 0.2287, 0.2217, 0.02101, 0.1528, 0.01548, 0.2996, 0.307]): _vg.add([_i], _w, 'REPLACE')
_m = ob_penguin.modifiers.new('Armature', 'ARMATURE')
_m.object = ob_penguinarmature

# ---- collection membership
col_collection.objects.link(ob_light)
col_collection.objects.link(ob_camera)
col_collection.objects.link(ob_penguinarmature)
col_collection.objects.link(ob_penguin)

# ---- scene / render settings (as saved in the file)
scene.camera = ob_camera
scene.frame_start = 1; scene.frame_end = 40; scene.frame_set(17)
scene.render.engine = 'BLENDER_EEVEE_NEXT'
scene.render.film_transparent = True
scene.cycles.use_denoising = False
scene.cycles.samples = 128
scene.cycles.sampling_pattern = 'TABULATED_SOBOL'
scene.cycles.use_adaptive_sampling = False
scene.cycles.use_light_tree = False
scene.view_settings.view_transform = 'Filmic'
bpy.context.view_layer.update()
